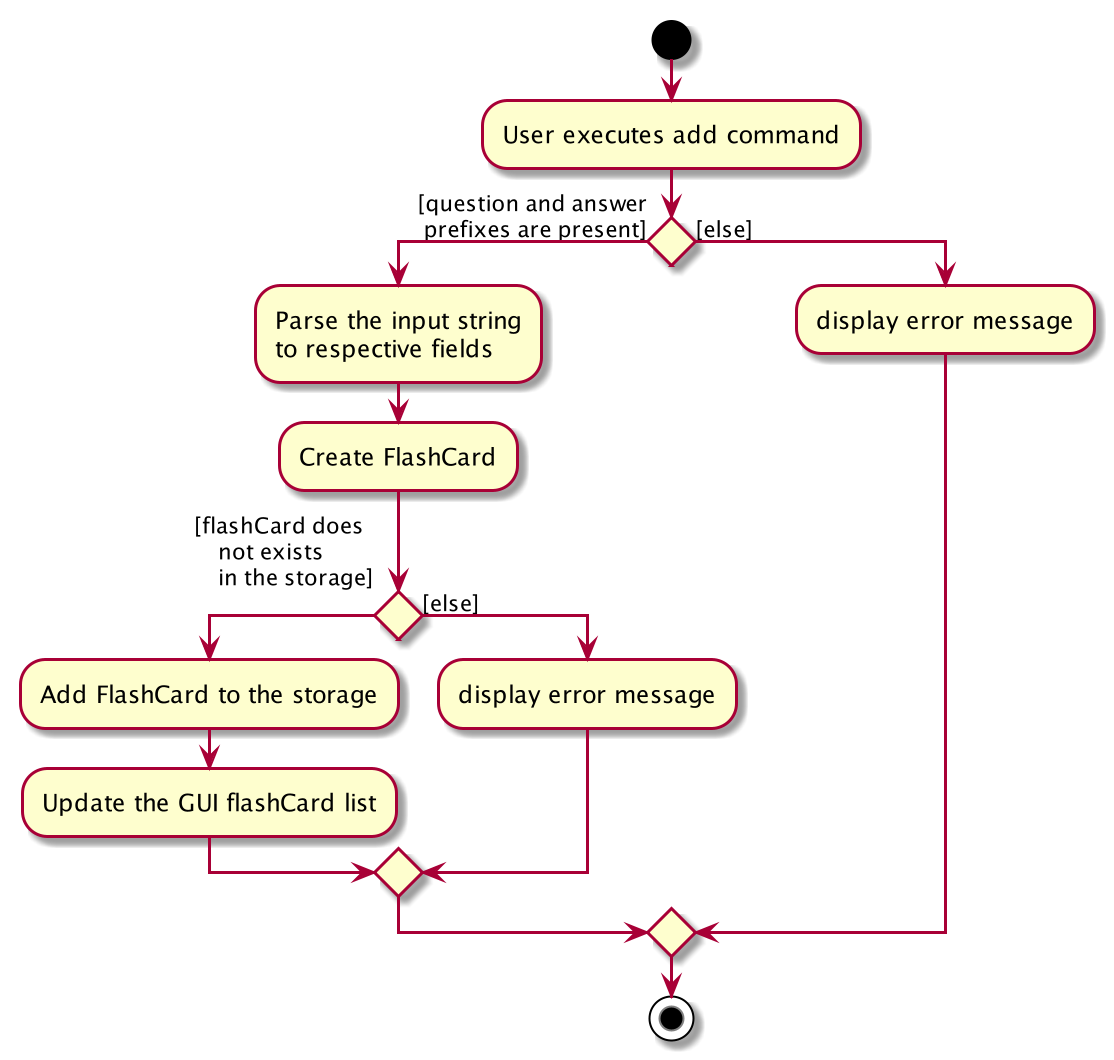

The diagram above was rendered by PlantUML. Its source (embedded in the PNG):
@startuml
start
:User executes add command;


if () then ([question and answer
 prefixes are present])
    :Parse the input string
    to respective fields;
    :Create FlashCard;
    if () then([flashCard does
    not exists
    in the storage]
    )
      :Add FlashCard to the storage;
      :Update the GUI flashCard list;
    else ([else])
      :display error message;
    endif
else ([else])
  :display error message;
endif
stop
@enduml